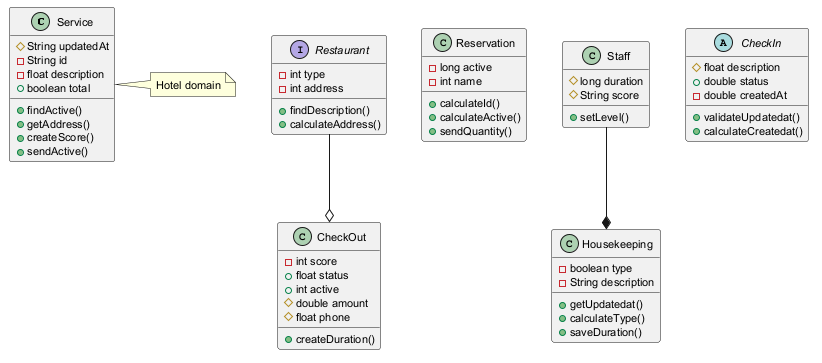

The diagram above was rendered by PlantUML. Its source (embedded in the PNG):
@startuml
skinparam defaultFontSize 11
class Service {
  #String updatedAt
  -String id
  -float description
  +boolean total
  +findActive()
  +getAddress()
  +createScore()
  +sendActive()
}
interface Restaurant {
  -int type
  -int address
  +findDescription()
  +calculateAddress()
}
class CheckOut {
  -int score
  +float status
  +int active
  #double amount
  #float phone
  +createDuration()
}
class Reservation {
  -long active
  -int name
  +calculateId()
  +calculateActive()
  +sendQuantity()
}
class Staff {
  #long duration
  #String score
  +setLevel()
}
class Housekeeping {
  -boolean type
  -String description
  +getUpdatedat()
  +calculateType()
  +saveDuration()
}
abstract class CheckIn {
  #float description
  +double status
  -double createdAt
  +validateUpdatedat()
  +calculateCreatedat()
}
Restaurant --o CheckOut
Staff --* Housekeeping
note right of Service : Hotel domain
@enduml